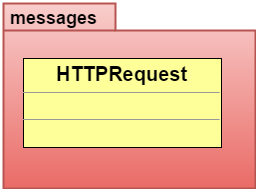

The diagram above was exported from draw.io. Its source (the exported page's mxGraphModel, read from the mxfile embedded in the PNG):
<mxGraphModel dx="6172" dy="6328" grid="1" gridSize="10" guides="1" tooltips="1" connect="1" arrows="1" fold="1" page="1" pageScale="1" pageWidth="826" pageHeight="1169" background="#ffffff" math="0" shadow="0">
  <root>
    <mxCell id="0" />
    <mxCell id="1" parent="0" />
    <mxCell id="2" value="" style="shape=folder;fontStyle=1;spacingTop=10;tabWidth=112;tabHeight=27;tabPosition=left;html=1;shadow=0;glass=0;strokeWidth=2;fontSize=11;plain-red" vertex="1" parent="1">
      <mxGeometry x="-2955" y="-247" width="252" height="185" as="geometry" />
    </mxCell>
    <mxCell id="3" value="&lt;b&gt;messages&lt;/b&gt;" style="text;html=1;strokeColor=none;fillColor=none;align=center;verticalAlign=middle;whiteSpace=wrap;overflow=hidden;shadow=0;fontSize=18;" vertex="1" parent="1">
      <mxGeometry x="-2954" y="-247" width="96" height="28" as="geometry" />
    </mxCell>
    <mxCell id="4" style="edgeStyle=none;shape=arrow;rounded=0;html=1;exitX=0.5;exitY=1;dashed=1;labelBackgroundColor=none;startArrow=block;startFill=0;endArrow=none;endFill=0;jettySize=auto;orthogonalLoop=1;fontSize=18;fontColor=#000000;" edge="1" parent="1">
      <mxGeometry x="-2862.857142857142" y="-95" as="geometry">
        <mxPoint x="-2862.857142857142" y="-95" as="sourcePoint" />
        <mxPoint x="-2862.857142857142" y="-95" as="targetPoint" />
      </mxGeometry>
    </mxCell>
    <mxCell id="5" value="&lt;p style=&quot;margin: 0px ; margin-top: 4px ; text-align: center&quot;&gt;&lt;b&gt;&lt;font style=&quot;font-size: 20px&quot;&gt;HTTPRequest&lt;/font&gt;&lt;/b&gt;&lt;/p&gt;&lt;hr size=&quot;1&quot;&gt;&lt;p style=&quot;margin: 0px ; margin-left: 4px&quot;&gt;&lt;br&gt;&lt;/p&gt;&lt;hr size=&quot;1&quot;&gt;&lt;p style=&quot;margin: 0px ; margin-left: 4px&quot;&gt;&lt;span style=&quot;font-size: 18px ; line-height: 1.2&quot;&gt;&lt;br&gt;&lt;/span&gt;&lt;/p&gt;" style="verticalAlign=top;align=left;overflow=fill;fontSize=12;fontFamily=Helvetica;html=1;shadow=0;glass=0;strokeColor=#000000;strokeWidth=1;fillColor=#FFFF99;gradientColor=none;" vertex="1" parent="1">
      <mxGeometry x="-2935" y="-192" width="198" height="89" as="geometry" />
    </mxCell>
  </root>
</mxGraphModel>